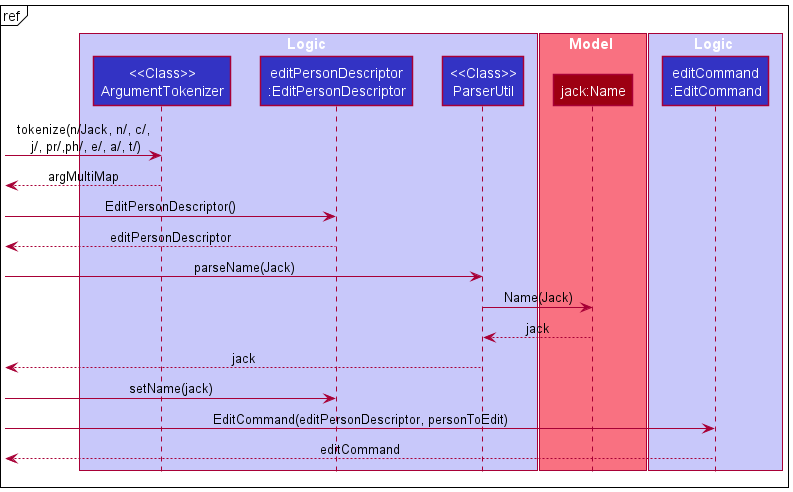

The diagram above was rendered by PlantUML. Its source (embedded in the PNG):
@startuml
!include Style.puml
'https://plantuml.com/sequence-diagram
hide footbox
mainframe ref

box Logic LOGIC_COLOR_T1
participant "<<Class>>\nArgumentTokenizer" as ArgumentTokenizer LOGIC_COLOR
participant "editPersonDescriptor\n:EditPersonDescriptor" as EditPersonDescriptor LOGIC_COLOR
participant "<<Class>>\nParserUtil" as ParserUtil LOGIC_COLOR
end box
box Model MODEL_COLOR_T1
participant "jack:Name" as Jack MODEL_COLOR
end box
box Logic LOGIC_COLOR_T1
participant "editCommand\n:EditCommand" as EditCommand LOGIC_COLOR
end box
-> ArgumentTokenizer : tokenize(n/Jack, n/, c/,\n j/, pr/,ph/, e/, a/, t/)
<-- ArgumentTokenizer : argMultiMap
-> EditPersonDescriptor : EditPersonDescriptor()
<-- EditPersonDescriptor : editPersonDescriptor
-> ParserUtil : parseName(Jack)
ParserUtil -> Jack : Name(Jack)
Jack --> ParserUtil : jack
<-- ParserUtil : jack
-> EditPersonDescriptor : setName(jack)
-> EditCommand : EditCommand(editPersonDescriptor, personToEdit)
<-- EditCommand :editCommand
@enduml